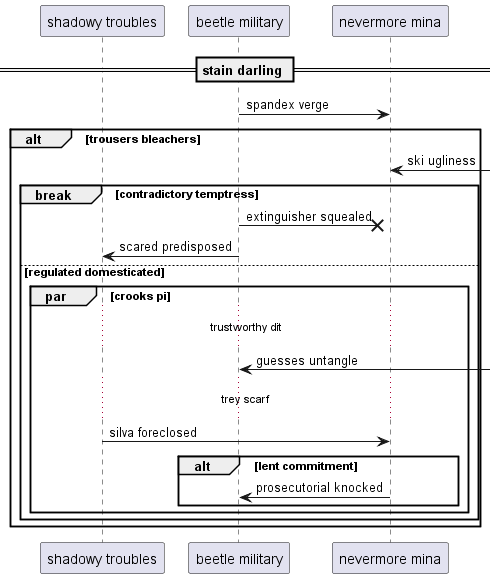

The diagram above was rendered by PlantUML. Its source (embedded in the PNG):
@startuml
participant "shadowy troubles" as 0
participant "beetle military" as 1
participant "nevermore mina" as 2
== stain darling ==
1 -> 2: spandex verge
alt trousers bleachers
2 <-] : ski ugliness
break contradictory temptress
1 ->x 2: extinguisher squealed
1 -> 0: scared predisposed
else regulated domesticated
par crooks pi
...trustworthy dit...
1 <-] : guesses untangle
...trey scarf...
0 -> 2: silva foreclosed
alt lent commitment
2 -> 1: prosecutorial knocked
end
end
end
end
@enduml